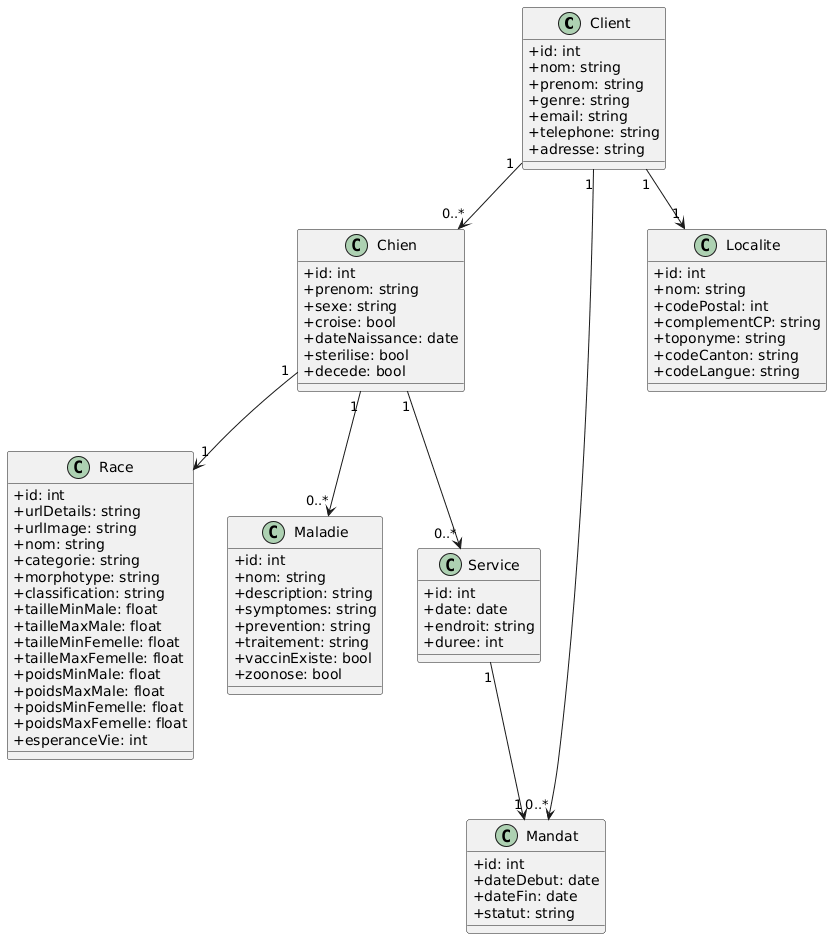

The diagram above was rendered by PlantUML. Its source (embedded in the PNG):
@startuml
skinparam classAttributeIconSize 0

' ============================
'        CLASSES
' ============================

class Client {
  +id: int
  +nom: string
  +prenom: string
  +genre: string
  +email: string
  +telephone: string
  +adresse: string
}

class Chien {
  +id: int
  +prenom: string
  +sexe: string
  +croise: bool
  +dateNaissance: date
  +sterilise: bool
  +decede: bool
}

class Race {
  +id: int
  +urlDetails: string
  +urlImage: string
  +nom: string
  +categorie: string
  +morphotype: string
  +classification: string
  +tailleMinMale: float
  +tailleMaxMale: float
  +tailleMinFemelle: float
  +tailleMaxFemelle: float
  +poidsMinMale: float
  +poidsMaxMale: float
  +poidsMinFemelle: float
  +poidsMaxFemelle: float
  +esperanceVie: int
}

class Maladie {
  +id: int
  +nom: string
  +description: string
  +symptomes: string
  +prevention: string
  +traitement: string
  +vaccinExiste: bool
  +zoonose: bool
}

class Service {
  +id: int
  +date: date
  +endroit: string
  +duree: int
}

class Mandat {
  +id: int
  +dateDebut: date
  +dateFin: date
  +statut: string
}

class Localite {
  +id: int
  +nom: string
  +codePostal: int
  +complementCP: string
  +toponyme: string
  +codeCanton: string
  +codeLangue: string
}

' ============================
'        RELATIONS
' ============================

Client "1" --> "0..*" Chien
Client "1" --> "0..*" Mandat
Client "1" --> "1" Localite

Chien "1" --> "1" Race
Chien "1" --> "0..*" Maladie
Chien "1" --> "0..*" Service

Service "1" --> "1" Mandat
@enduml